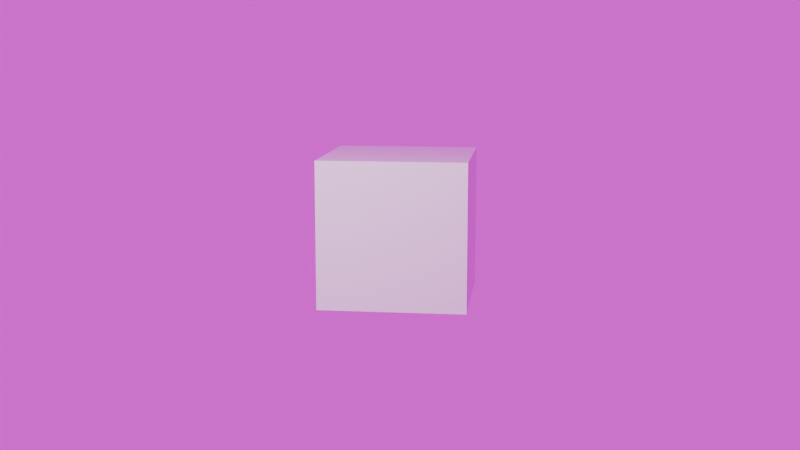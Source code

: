 # Source: path.blend  (saved by Blender 4.3.34; exported with 4.5.12 LTS)
import bpy
from mathutils import Matrix  # noqa: F401  (used for matrix-valued properties, if any)

bpy.ops.wm.read_factory_settings(use_empty=True)
scene = bpy.context.scene
scene.name = 'Scene'

# ---- collections
col_collection = bpy.data.collections.new('Collection'); scene.collection.children.link(col_collection)

# ---- images (referenced by path relative to the original .blend; pixels are not part of the script)
import os
ASSET_DIR = os.environ.get("B2B_ASSET_DIR", "")  # directory of the original .blend (textures are referenced by path, not embedded)
HERE = os.path.dirname(os.path.abspath(__file__))  # packed textures are extracted next to this script under _unpacked/

def load_image(name, relpath, width, height, colorspace="sRGB"):
    """Load a texture the original file referenced (path relative to the .blend, or extracted next to this script)."""
    p = next((c for c in (os.path.join(HERE, relpath), os.path.join(ASSET_DIR, relpath)) if relpath and os.path.exists(c)), "")
    if p:
        img = bpy.data.images.load(p, check_existing=True)
        img.name = name
    else:  # same state as the original file: an image datablock whose file is absent (Cycles renders it pink)
        img = bpy.data.images.new(name, width, height)
        img.source = "FILE"
        img.filepath = "//" + (relpath or name)
    img.colorspace_settings.name = colorspace
    return img
img_open_afternoon_sky_2k_6b3f1f96_e3c9_44f6_a908_0e4ac0a40127_exr = load_image('open-afternoon-sky_2K_6b3f1f96-e3c9-44f6-a908-0e4ac0a40127.exr', 'open-afternoon-sky_2K_6b3f1f96-e3c9-44f6-a908-0e4ac0a40127.exr', 1024, 1024, 'Linear Rec.709')

# ---- materials (node trees are filled in below, after node groups)
mat_material = bpy.data.materials.new('Material')
mat_material.alpha_threshold = 0.0
mat_material.roughness = 0.5
mat_material.line_color = (0.0, 0.0, 0.0, 1.0)

# ---- material node trees
mat_material.use_nodes = True; mat_material.node_tree.nodes.clear()
_N = mat_material.node_tree.nodes; _L = mat_material.node_tree.links
n0 = _N.new('ShaderNodeOutputMaterial'); n0.name = 'Material Output'; n0.location = (300, 300)
n1 = _N.new('ShaderNodeBsdfPrincipled'); n1.name = 'Principled BSDF'; n1.location = (10, 300)
n1.inputs[3].default_value = 1.45
_L.new(n1.outputs[0], n0.inputs[0])
n0.is_active_output = True

# ---- world
world_open_afternoon_sky_001 = bpy.data.worlds.new('Open afternoon sky.001'); scene.world = world_open_afternoon_sky_001
world_open_afternoon_sky_001.use_nodes = True; world_open_afternoon_sky_001.node_tree.nodes.clear()
_N = world_open_afternoon_sky_001.node_tree.nodes; _L = world_open_afternoon_sky_001.node_tree.links
n0 = _N.new('ShaderNodeBackground'); n0.name = 'Background'; n0.location = (10, 300)
n1 = _N.new('ShaderNodeOutputWorld'); n1.name = 'World Output'; n1.location = (300, 300)
n2 = _N.new('ShaderNodeTexEnvironment'); n2.name = 'Environment Texture'; n2.location = (-400, 0)
n2.image = img_open_afternoon_sky_2k_6b3f1f96_e3c9_44f6_a908_0e4ac0a40127_exr
n3 = _N.new('ShaderNodeTexCoord'); n3.name = 'Texture Coordinate'; n3.location = (-800, 0)
n4 = _N.new('ShaderNodeMapping'); n4.name = 'Mapping'; n4.location = (-600, 0)
_L.new(n0.outputs[0], n1.inputs[0])
_L.new(n2.outputs[0], n0.inputs[0])
_L.new(n3.outputs[0], n4.inputs[0])
_L.new(n4.outputs[0], n2.inputs[0])
n1.is_active_output = True

# ---- cameras
cam_camera = bpy.data.cameras.new('Camera')
cam_camera.clip_end = 100.0
cam_camera.ortho_scale = 7.314

# ---- lights
light_light = bpy.data.lights.new('Light', 'POINT')
light_light.energy = 2255.0
light_light.shadow_soft_size = 0.1

# ---- meshes
me_cube = bpy.data.meshes.new('Cube')
me_cube.from_pydata([(1.0, 1.0, 1.0), (1.0, 1.0, -1.0), (1.0, -1.0, 1.0), (1.0, -1.0, -1.0), (-1.0, 1.0, 1.0), (-1.0, 1.0, -1.0), (-1.0, -1.0, 1.0), (-1.0, -1.0, -1.0)], [], [(0, 4, 6, 2), (3, 2, 6, 7), (7, 6, 4, 5), (5, 1, 3, 7), (1, 0, 2, 3), (5, 4, 0, 1)])
_uv = me_cube.uv_layers.new(name='UVMap')
_uv.uv.foreach_set('vector', [0.625, 0.5, 0.875, 0.5, 0.875, 0.75, 0.625, 0.75, 0.375, 0.75, 0.625, 0.75, 0.625, 1.0, 0.375, 1.0, 0.375, 0.0, 0.625, 0.0, 0.625, 0.25, 0.375, 0.25, 0.125, 0.5, 0.375, 0.5, 0.375, 0.75, 0.125, 0.75, 0.375, 0.5, 0.625, 0.5, 0.625, 0.75, 0.375, 0.75, 0.375, 0.25, 0.625, 0.25, 0.625, 0.5, 0.375, 0.5])
me_cube.materials.append(mat_material)
me_cube.use_mirror_vertex_groups = False
me_cube.update()

# ---- curves / text
cu_b_ziercurve = bpy.data.curves.new('BézierCurve', 'CURVE')
cu_b_ziercurve.dimensions = '3D'
_sp = cu_b_ziercurve.splines.new('BEZIER'); _sp.bezier_points.add(6)
_sp.bezier_points.foreach_set('co', [-11.97, -6.831, -3.014, -8.675, -0.04847, -1.222, -7.71, 0.1556, 1.137, -3.96, -0.126, -0.1626, 0.7197, 0.01743, 1.249, 3.278, -0.4812, 0.7491, 6.286, -1.005, 1.507])
_sp.bezier_points.foreach_set('handle_left', [-13.09, -8.773, -2.548, -8.815, -0.0541, -1.997, -8.032, 0.08761, 0.3504, -5.21, -0.0321, 0.2705, 0.2197, -0.4826, 1.249, 2.278, -0.4812, 0.7491, 5.283, -0.8306, 1.254])
_sp.bezier_points.foreach_set('handle_right', [-10.87, -4.57, -2.417, -9.16, -0.6317, 0.8016, -6.46, 0.06178, 0.7036, -2.4, -0.07817, 0.3081, 1.22, 0.5174, 1.249, 4.278, -0.4812, 0.7491, 7.288, -1.18, 1.76])
for _p, _l, _r in zip(_sp.bezier_points, ['FREE', 'FREE', 'VECTOR', 'VECTOR', 'ALIGNED', 'ALIGNED', 'VECTOR'], ['VECTOR', 'FREE', 'VECTOR', 'VECTOR', 'ALIGNED', 'ALIGNED', 'VECTOR']): _p.handle_left_type = _l; _p.handle_right_type = _r
_sp.order_u = 0
_sp.order_v = 0
cu_b_ziercurve.use_path = True
cu_b_ziercurve.eval_time = 107.0
cu_b_ziercurve.fill_mode = 'FULL'

# ---- objects
ob_cube = bpy.data.objects.new('Cube', me_cube)
ob_light = bpy.data.objects.new('Light', light_light)
ob_camera = bpy.data.objects.new('Camera', cam_camera)
ob_b_ziercurve = bpy.data.objects.new('BézierCurve', cu_b_ziercurve)

# ---- transforms, parenting, visibility, modifiers, constraints
ob_cube.location = (0.0, 0.0, 1.047)
ob_cube.lock_rotations_4d = False
ob_cube.empty_display_type = 'ARROWS'
ob_cube.lineart.crease_threshold = 0.0
_c = ob_cube.constraints.new('FOLLOW_PATH'); _c.name = 'Follow Path'
_c.target = ob_b_ziercurve
_c.offset = 0.2
_c.offset_factor = 0.9679
_c.use_fixed_location = True
ob_light.location = (4.076, 1.005, 5.904)
ob_light.rotation_euler = (0.6503, 0.05522, 1.866)
ob_light.lock_rotations_4d = False
ob_light.empty_display_type = 'ARROWS'
ob_light.color = (0.0, 0.0, 0.0, 0.0)
ob_light.lineart.crease_threshold = 0.0
ob_camera.location = (7.359, -6.926, 4.958)
ob_camera.rotation_euler = (1.109, 0.0, 0.8149)
ob_camera.lock_rotations_4d = False
ob_camera.empty_display_type = 'ARROWS'
ob_camera.color = (0.0, 0.0, 0.0, 0.0)
ob_camera.display_type = 'WIRE'
ob_camera.lineart.crease_threshold = 0.0
_c = ob_camera.constraints.new('TRACK_TO'); _c.name = 'Track To'
_c.target = ob_cube
ob_b_ziercurve.location = (0.0, 9.076, 0.0)

# ---- collection membership
col_collection.objects.link(ob_cube)
col_collection.objects.link(ob_light)
col_collection.objects.link(ob_camera)
col_collection.objects.link(ob_b_ziercurve)

# ---- scene / render settings (as saved in the file)
scene.camera = ob_camera
scene.frame_start = 1; scene.frame_end = 130; scene.frame_set(108)
scene.render.engine = 'BLENDER_EEVEE_NEXT'
scene.render.image_settings.file_format = 'FFMPEG'
scene.render.image_settings.color_mode = 'RGB'
bpy.context.view_layer.update()
